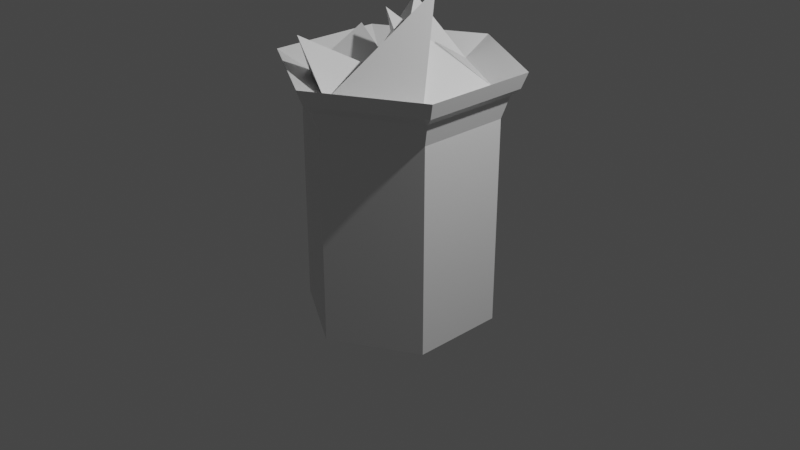 # Source: Cenario_Lata_De_Lixo.blend  (saved by Blender 3.1.7; exported with 4.5.12 LTS)
import bpy
from mathutils import Matrix  # noqa: F401  (used for matrix-valued properties, if any)

bpy.ops.wm.read_factory_settings(use_empty=True)
scene = bpy.context.scene
scene.name = 'Scene'

# ---- collections
col_collection = bpy.data.collections.new('Collection'); scene.collection.children.link(col_collection)

# ---- materials (node trees are filled in below, after node groups)
mat_material = bpy.data.materials.new('Material')
mat_material.alpha_threshold = 0.0
mat_material.use_transparent_shadow = False
mat_material.line_color = (0.0, 0.0, 0.0, 1.0)

# ---- material node trees
mat_material.use_nodes = True; mat_material.node_tree.nodes.clear()
_N = mat_material.node_tree.nodes; _L = mat_material.node_tree.links
n0 = _N.new('ShaderNodeOutputMaterial'); n0.name = 'Material Output'; n0.location = (300, 300)
n1 = _N.new('ShaderNodeBsdfPrincipled'); n1.name = 'Principled BSDF'; n1.location = (10, 300)
n1.distribution = 'GGX'
n1.subsurface_method = 'BURLEY'
n1.inputs[2].default_value = 0.4
n1.inputs[3].default_value = 1.45
n1.inputs[27].default_value = (0.0, 0.0, 0.0, 1.0)
n1.inputs[28].default_value = 1.0
_L.new(n1.outputs[0], n0.inputs[0])
n0.is_active_output = True

# ---- world
world_world = bpy.data.worlds.new('World'); scene.world = world_world
world_world.use_nodes = True; world_world.node_tree.nodes.clear()
_N = world_world.node_tree.nodes; _L = world_world.node_tree.links
n0 = _N.new('ShaderNodeOutputWorld'); n0.name = 'World Output'; n0.location = (300, 300)
n1 = _N.new('ShaderNodeBackground'); n1.name = 'Background'; n1.location = (10, 300)
n1.inputs[0].default_value = (0.05088, 0.05088, 0.05088, 1.0)
_L.new(n1.outputs[0], n0.inputs[0])
n0.is_active_output = True
world_world.color = (0.05088, 0.05088, 0.05088)
world_world.use_sun_shadow = False
world_world.sun_shadow_jitter_overblur = 0.0

# ---- cameras
cam_camera = bpy.data.cameras.new('Camera')
cam_camera.clip_end = 100.0
cam_camera.ortho_scale = 7.314

# ---- lights
light_light = bpy.data.lights.new('Light', 'POINT')
light_light.transmission_factor = 0.0
light_light.energy = 1000.0
light_light.shadow_soft_size = 0.1
light_light.shadow_maximum_resolution = 0.006
light_light.use_absolute_resolution = True

# ---- meshes
me_cube = bpy.data.meshes.new('Cube')
me_cube.from_pydata([(0.0, 1.0, -1.0), (0.0, 1.0, 1.19), (0.866, 0.5, -1.0), (0.866, 0.5, 1.19), (0.866, -0.5, -1.0), (0.866, -0.5, 1.19), (-8.742e-08, -1.0, -1.0), (-8.742e-08, -1.0, 1.19), (-0.866, -0.5, -1.0), (-0.866, -0.5, 1.19), (-0.866, 0.5, -1.0), (-0.866, 0.5, 1.19), (-0.5292, 9.934e-09, 1.926), (1.363e-09, 1.08, 1.422), (0.9354, 0.54, 1.422), (0.9354, -0.54, 1.422), (-9.306e-08, -1.08, 1.422), (-0.9354, -0.54, 1.422), (-0.9354, 0.54, 1.422), (4.522e-09, 1.176, 1.506), (1.019, 0.5882, 1.506), (1.019, -0.5882, 1.506), (-9.832e-08, -1.176, 1.506), (-1.019, -0.5882, 1.506), (-1.019, 0.5882, 1.506), (2.863e-09, 1.242, 1.672), (1.076, 0.6212, 1.672), (1.076, -0.6212, 1.672), (-1.058e-07, -1.242, 1.672), (-1.076, -0.6212, 1.672), (-1.076, 0.6212, 1.672), (1.998e-08, 0.9166, 1.493), (1.998e-08, -5.759e-09, 1.493), (0.7938, 0.4583, 1.493), (0.7938, -0.4583, 1.493), (-6.016e-08, -0.9166, 1.493), (-0.7938, -0.4583, 1.493), (-0.7938, 0.4583, 1.493), (0.2459, 0.2374, 1.858), (-0.2646, 0.4583, 2.176), (-0.4462, -0.8577, 1.995), (0.2646, 0.2082, 2.363), (-0.1813, -1.987e-08, 2.15)], [], [(9, 7, 16, 17), (0, 1, 3, 2), (7, 5, 15, 16), (2, 3, 5, 4), (3, 1, 13, 14), (4, 5, 7, 6), (1, 11, 18, 13), (6, 7, 9, 8), (5, 3, 14, 15), (8, 9, 11, 10), (11, 9, 17, 18), (10, 11, 1, 0), (17, 16, 22, 23), (18, 17, 23, 24), (13, 18, 24, 19), (14, 13, 19, 20), (15, 14, 20, 21), (16, 15, 21, 22), (19, 24, 30, 25), (20, 19, 25, 26), (21, 20, 26, 27), (22, 21, 27, 28), (23, 22, 28, 29), (24, 23, 29, 30), (29, 28, 35, 36), (30, 29, 36, 37), (25, 30, 37, 31), (26, 25, 31, 33), (27, 26, 33, 34), (28, 27, 34, 35), (33, 31, 38), (34, 33, 42), (35, 34, 41), (36, 35, 40), (37, 36, 12), (31, 37, 39), (32, 37, 12), (36, 32, 12), (32, 33, 38), (31, 32, 38), (37, 32, 39), (32, 31, 39), (32, 36, 40), (35, 32, 40), (32, 35, 41), (34, 32, 41), (32, 34, 42), (33, 32, 42)])
_uv = me_cube.uv_layers.new(name='UVMap')
_uv.uv.foreach_set('vector', [0.4, 0.3132, 0.5575, 0.3132, 0.5638, 0.351, 0.3937, 0.351, 0.9019, 0.4448, 0.9019, 0.6251, 0.7467, 0.6025, 0.7467, 0.4221, 0.3126, 0.7407, 0.4701, 0.7407, 0.4764, 0.777, 0.3063, 0.777, 0.1766, 0.0, 0.1766, 0.3079, 0.01909, 0.3079, 0.01909, 0.0, 0.1766, 0.3079, 0.2553, 0.2465, 0.2679, 0.2792, 0.1829, 0.3455, 0.4701, 0.396, 0.4701, 0.7407, 0.3126, 0.7407, 0.3126, 0.396, 0.5957, 0.3438, 0.7532, 0.3438, 0.7595, 0.3811, 0.5894, 0.3811, 0.5575, 0.0, 0.5575, 0.3132, 0.4, 0.3132, 0.4, 0.0, 0.01909, 0.3079, 0.1766, 0.3079, 0.1829, 0.3455, 0.01279, 0.3455, 0.7404, 0.4221, 0.7404, 0.7051, 0.5829, 0.7051, 0.5829, 0.4221, 0.5829, 0.7051, 0.7404, 0.7051, 0.7467, 0.7288, 0.5766, 0.7288, 0.7532, 0.0, 0.7532, 0.3438, 0.5957, 0.3438, 0.5957, 0.0, 0.3937, 0.351, 0.5638, 0.351, 0.5714, 0.3684, 0.3861, 0.3684, 0.3087, 0.2892, 0.3937, 0.351, 0.3861, 0.3684, 0.2935, 0.3012, 0.5894, 0.3811, 0.7595, 0.3811, 0.7671, 0.3953, 0.5818, 0.3953, 0.1829, 0.3455, 0.2679, 0.2792, 0.2831, 0.2909, 0.1905, 0.3632, 0.01279, 0.3455, 0.1829, 0.3455, 0.1905, 0.3632, 0.005201, 0.3632, 0.3063, 0.777, 0.4764, 0.777, 0.484, 0.7898, 0.2987, 0.7898, 0.5818, 0.3953, 0.7671, 0.3953, 0.7723, 0.4221, 0.5766, 0.4221, 0.1905, 0.3632, 0.2831, 0.2909, 0.2935, 0.3143, 0.1957, 0.3906, 0.005201, 0.3632, 0.1905, 0.3632, 0.1957, 0.3906, 0.0, 0.3906, 0.2987, 0.7898, 0.484, 0.7898, 0.4892, 0.8157, 0.2935, 0.8157, 0.3861, 0.3684, 0.5714, 0.3684, 0.5766, 0.396, 0.3809, 0.396, 0.2544, 0.5811, 0.2544, 0.3958, 0.2707, 0.3906, 0.2707, 0.5863, 0.0, 0.5838, 0.0848, 0.4083, 0.1211, 0.4541, 0.05855, 0.5836, 0.0848, 0.7416, 0.0, 0.5838, 0.05855, 0.5836, 0.1211, 0.7, 0.2544, 0.7239, 0.0848, 0.7416, 0.1211, 0.7, 0.2462, 0.687, 0.7723, 0.1233, 0.8336, 0.0, 0.8717, 0.04147, 0.8264, 0.1324, 0.8336, 0.3091, 0.7723, 0.1233, 0.8264, 0.1324, 0.8717, 0.2695, 0.0848, 0.4083, 0.2544, 0.3906, 0.2462, 0.4411, 0.1211, 0.4541, 0.7467, 0.9344, 0.8232, 0.8126, 0.8559, 0.9344, 0.8741, 0.8126, 0.7467, 0.7775, 0.8741, 0.6251, 0.6847, 0.9168, 0.5766, 0.8211, 0.6847, 0.7288, 0.3101, 0.8157, 0.3994, 0.9291, 0.2935, 0.9291, 0.954, 0.6251, 0.954, 0.7695, 0.8741, 0.6973, 0.225, 0.7416, 0.225, 0.886, 0.1211, 0.8138, 0.4704, 0.8157, 0.4704, 0.9595, 0.3994, 0.8909, 0.9713, 0.4221, 0.9713, 0.5665, 0.9019, 0.4943, 0.7426, 0.7288, 0.7426, 0.8732, 0.6847, 0.781, 0.01032, 0.8729, 0.0788, 1.0, 0.0, 1.0, 0.9519, 0.2235, 0.9519, 0.3679, 0.8717, 0.2957, 0.8559, 0.9112, 0.9615, 0.8126, 0.9615, 0.9184, 0.0, 0.7416, 0.1211, 0.7758, 0.1099, 0.8729, 0.01504, 0.8729, 0.0, 0.7416, 0.1099, 0.8729, 0.8717, 0.1144, 0.9597, 0.0, 0.9597, 0.2235, 0.4892, 0.8295, 0.5722, 0.791, 0.5722, 0.936, 0.4892, 0.7189, 0.5626, 0.5946, 0.5626, 0.791, 0.565, 0.5946, 0.4892, 0.4718, 0.565, 0.396])
_ca = me_cube.color_attributes.new('Col', 'BYTE_COLOR', 'CORNER')
_ca.data.foreach_set('color', [0.0009106, 0.02732, 0.0, 1.0, 0.002428, 0.02843, 0.002428, 1.0, 0.002428, 0.02843, 0.002125, 1.0, 0.0009106, 0.02732, 0.0, 1.0, 0.001214, 0.02732, 0.0009106, 1.0, 0.0009106, 0.02732, 0.0006071, 1.0, 0.0009106, 0.02732, 0.0, 1.0, 0.008568, 0.0331, 0.008568, 1.0, 0.002428, 0.02843, 0.002428, 1.0, 0.01938, 0.04374, 0.0185, 1.0, 0.005605, 0.03071, 0.005605, 1.0, 0.002428, 0.02843, 0.002125, 1.0, 0.008568, 0.0331, 0.008568, 1.0, 0.0009106, 0.02732, 0.0, 1.0, 0.01938, 0.04374, 0.0185, 1.0, 0.009721, 0.0356, 0.009721, 1.0, 0.0009106, 0.02732, 0.0, 1.0, 0.0009106, 0.02732, 0.0006071, 1.0, 0.001518, 0.02732, 0.001518, 1.0, 0.0009106, 0.02732, 0.0, 1.0, 0.009721, 0.0356, 0.009721, 1.0, 0.01938, 0.04374, 0.0185, 1.0, 0.002428, 0.02843, 0.002428, 1.0, 0.003035, 0.02843, 0.003035, 1.0, 0.0009106, 0.02732, 0.0006071, 1.0, 0.0009106, 0.02732, 0.0, 1.0, 0.005605, 0.03071, 0.005605, 1.0, 0.001518, 0.02732, 0.001518, 1.0, 0.003035, 0.02843, 0.003035, 1.0, 0.002428, 0.02843, 0.002428, 1.0, 0.0009106, 0.02732, 0.0, 1.0, 0.01161, 0.03689, 0.01161, 1.0, 0.01938, 0.04374, 0.0185, 1.0, 0.0009106, 0.02732, 0.0, 1.0, 0.0009106, 0.02732, 0.0, 1.0, 0.005605, 0.03071, 0.005605, 1.0, 0.01161, 0.03689, 0.01161, 1.0, 0.0009106, 0.02732, 0.0, 1.0, 0.0009106, 0.02732, 0.0, 1.0, 0.002125, 0.02843, 0.001821, 1.0, 0.0009106, 0.02732, 0.0, 1.0, 0.0009106, 0.02732, 0.0, 1.0, 0.0009106, 0.02732, 0.0, 1.0, 0.005605, 0.03071, 0.005605, 1.0, 0.002125, 0.02843, 0.001821, 1.0, 0.0009106, 0.02732, 0.0, 1.0, 0.0009106, 0.02732, 0.0006071, 1.0, 0.001214, 0.02732, 0.0009106, 1.0, 0.0009106, 0.02732, 0.0, 1.0, 0.002428, 0.02843, 0.002125, 1.0, 0.0009106, 0.02732, 0.0, 1.0, 0.0009106, 0.02732, 0.0, 1.0, 0.005605, 0.03071, 0.005605, 1.0, 0.0009106, 0.02732, 0.0, 1.0, 0.0009106, 0.02732, 0.0, 1.0, 0.0009106, 0.02732, 0.0, 1.0, 0.001518, 0.02732, 0.001518, 1.0, 0.005605, 0.03071, 0.005605, 1.0, 0.0009106, 0.02732, 0.0, 1.0, 0.0009106, 0.02732, 0.0003035, 1.0, 0.0009106, 0.02732, 0.0, 1.0, 0.001518, 0.02732, 0.001518, 1.0, 0.0009106, 0.02732, 0.0003035, 1.0, 0.0009106, 0.02732, 0.0, 1.0, 0.005605, 0.03071, 0.005605, 1.0, 0.0009106, 0.02732, 0.0, 1.0, 0.0009106, 0.02732, 0.0, 1.0, 0.0009106, 0.02732, 0.0, 1.0, 0.002428, 0.02843, 0.002125, 1.0, 0.005605, 0.03071, 0.005605, 1.0, 0.0009106, 0.02732, 0.0, 1.0, 0.0009106, 0.02732, 0.0, 1.0, 0.0009106, 0.02732, 0.0003035, 1.0, 0.0009106, 0.02732, 0.0, 1.0, 0.0009106, 0.02732, 0.0, 1.0, 0.05286, 0.07619, 0.05286, 1.0, 0.0009106, 0.02732, 0.0, 1.0, 0.0009106, 0.02732, 0.0003035, 1.0, 0.05286, 0.07619, 0.05286, 1.0, 0.01764, 0.04092, 0.01681, 1.0, 0.0009106, 0.02732, 0.0, 1.0, 0.0009106, 0.02732, 0.0, 1.0, 0.01764, 0.04092, 0.01681, 1.0, 0.003677, 0.02843, 0.003347, 1.0, 0.0009106, 0.02732, 0.0, 1.0, 0.0009106, 0.02732, 0.0, 1.0, 0.003677, 0.02843, 0.003347, 1.0, 0.004025, 0.02956, 0.004025, 1.0, 0.0009106, 0.02732, 0.0, 1.0, 0.0009106, 0.02732, 0.0, 1.0, 0.004025, 0.02956, 0.004025, 1.0, 0.04667, 0.07227, 0.04667, 1.0, 0.0009106, 0.02732, 0.0, 1.0, 0.0009106, 0.02732, 0.0, 1.0, 0.04667, 0.07227, 0.04667, 1.0, 0.0009106, 0.02732, 0.0, 1.0, 0.04667, 0.07227, 0.04667, 1.0, 0.004025, 0.02956, 0.004025, 1.0, 0.06663, 0.09084, 0.06663, 1.0, 0.008568, 0.0331, 0.008568, 1.0, 0.0009106, 0.02732, 0.0, 1.0, 0.04667, 0.07227, 0.04667, 1.0, 0.008568, 0.0331, 0.008568, 1.0, 0.003677, 0.02956, 0.003677, 1.0, 0.05286, 0.07619, 0.05286, 1.0, 0.0009106, 0.02732, 0.0, 1.0, 0.003677, 0.02956, 0.003677, 1.0, 0.005182, 0.03071, 0.005182, 1.0, 0.01764, 0.04092, 0.01681, 1.0, 0.05286, 0.07619, 0.05286, 1.0, 0.005182, 0.03071, 0.005182, 1.0, 0.006995, 0.0319, 0.006512, 1.0, 0.003677, 0.02843, 0.003347, 1.0, 0.01764, 0.04092, 0.01681, 1.0, 0.006995, 0.0319, 0.006512, 1.0, 0.005182, 0.03071, 0.005182, 1.0, 0.004025, 0.02956, 0.004025, 1.0, 0.003677, 0.02843, 0.003347, 1.0, 0.005182, 0.03071, 0.005182, 1.0, 0.06663, 0.09084, 0.06663, 1.0, 0.006995, 0.0319, 0.006512, 1.0, 0.005182, 0.03071, 0.005182, 1.0, 0.9131, 0.8228, 0.09759, 1.0, 0.005182, 0.03071, 0.005182, 1.0, 0.006995, 0.0319, 0.006512, 1.0, 0.4969, 0.05448, 0.07819, 1.0, 0.06663, 0.09084, 0.06663, 1.0, 0.005182, 0.03071, 0.005182, 1.0, 0.227, 0.1946, 0.6724, 1.0, 0.008568, 0.0331, 0.008568, 1.0, 0.06663, 0.09084, 0.06663, 1.0, 0.1022, 0.09306, 0.1119, 1.0, 0.003677, 0.02956, 0.003677, 1.0, 0.008568, 0.0331, 0.008568, 1.0, 0.003347, 0.003347, 0.003347, 1.0, 0.005182, 0.03071, 0.005182, 1.0, 0.003677, 0.02956, 0.003677, 1.0, 0.7835, 0.01033, 0.01161, 1.0, 0.1022, 0.09306, 0.1119, 1.0, 0.003677, 0.02956, 0.003677, 1.0, 0.003347, 0.003347, 0.003347, 1.0, 0.008568, 0.0331, 0.008568, 1.0, 0.1022, 0.09306, 0.1119, 1.0, 0.003347, 0.003347, 0.003347, 1.0, 0.1022, 0.09306, 0.1119, 1.0, 0.006995, 0.0319, 0.006512, 1.0, 0.9131, 0.8228, 0.09759, 1.0, 0.005182, 0.03071, 0.005182, 1.0, 0.1022, 0.09306, 0.1119, 1.0, 0.9131, 0.8228, 0.09759, 1.0, 0.003677, 0.02956, 0.003677, 1.0, 0.1022, 0.09306, 0.1119, 1.0, 0.7835, 0.01033, 0.01161, 1.0, 0.1022, 0.09306, 0.1119, 1.0, 0.005182, 0.03071, 0.005182, 1.0, 0.7835, 0.01033, 0.01161, 1.0, 0.1022, 0.09306, 0.1119, 1.0, 0.008568, 0.0331, 0.008568, 1.0, 0.1022, 0.09306, 0.1119, 1.0, 0.06663, 0.09084, 0.06663, 1.0, 0.1022, 0.09306, 0.1119, 1.0, 0.1022, 0.09306, 0.1119, 1.0, 0.1022, 0.09306, 0.1119, 1.0, 0.06663, 0.09084, 0.06663, 1.0, 0.227, 0.1946, 0.6724, 1.0, 0.005182, 0.03071, 0.005182, 1.0, 0.1022, 0.09306, 0.1119, 1.0, 0.227, 0.1946, 0.6724, 1.0, 0.1022, 0.09306, 0.1119, 1.0, 0.005182, 0.03071, 0.005182, 1.0, 0.4969, 0.05448, 0.07819, 1.0, 0.006995, 0.0319, 0.006512, 1.0, 0.1022, 0.09306, 0.1119, 1.0, 0.4969, 0.05448, 0.07819, 1.0])
me_cube.materials.append(mat_material)
me_cube.use_remesh_preserve_volume = False
me_cube.use_remesh_preserve_attributes = False
me_cube.use_mirror_vertex_groups = False
me_cube.update()

# ---- objects
ob_cenario_lata_de_lixo = bpy.data.objects.new('Cenario_Lata_De_Lixo', me_cube)
ob_light = bpy.data.objects.new('Light', light_light)
ob_camera = bpy.data.objects.new('Camera', cam_camera)

# ---- transforms, parenting, visibility, modifiers, constraints
ob_cenario_lata_de_lixo.location = (0.0, 0.0, 0.0)
ob_cenario_lata_de_lixo.lock_rotations_4d = False
ob_cenario_lata_de_lixo.empty_display_type = 'ARROWS'
ob_cenario_lata_de_lixo.lineart.crease_threshold = 0.0
ob_light.location = (4.076, 1.005, 5.904)
ob_light.rotation_euler = (0.6503, 0.05522, 1.866)
ob_light.lock_rotations_4d = False
ob_light.empty_display_type = 'ARROWS'
ob_light.color = (0.0, 0.0, 0.0, 0.0)
ob_light.lineart.crease_threshold = 0.0
ob_camera.location = (7.359, -6.926, 4.958)
ob_camera.rotation_euler = (1.109, 0.0, 0.8149)
ob_camera.lock_rotations_4d = False
ob_camera.empty_display_type = 'ARROWS'
ob_camera.color = (0.0, 0.0, 0.0, 0.0)
ob_camera.display_type = 'WIRE'
ob_camera.lineart.crease_threshold = 0.0

# ---- collection membership
col_collection.objects.link(ob_cenario_lata_de_lixo)
col_collection.objects.link(ob_light)
col_collection.objects.link(ob_camera)

# ---- scene / render settings (as saved in the file)
scene.camera = ob_camera
scene.frame_start = 1; scene.frame_end = 250; scene.frame_set(1)
scene.render.engine = 'BLENDER_EEVEE_NEXT'
scene.cycles.use_denoising = False
scene.cycles.samples = 128
scene.cycles.sampling_pattern = 'TABULATED_SOBOL'
scene.cycles.use_adaptive_sampling = False
scene.cycles.use_light_tree = False
scene.view_settings.view_transform = 'Filmic'
bpy.context.view_layer.update()

